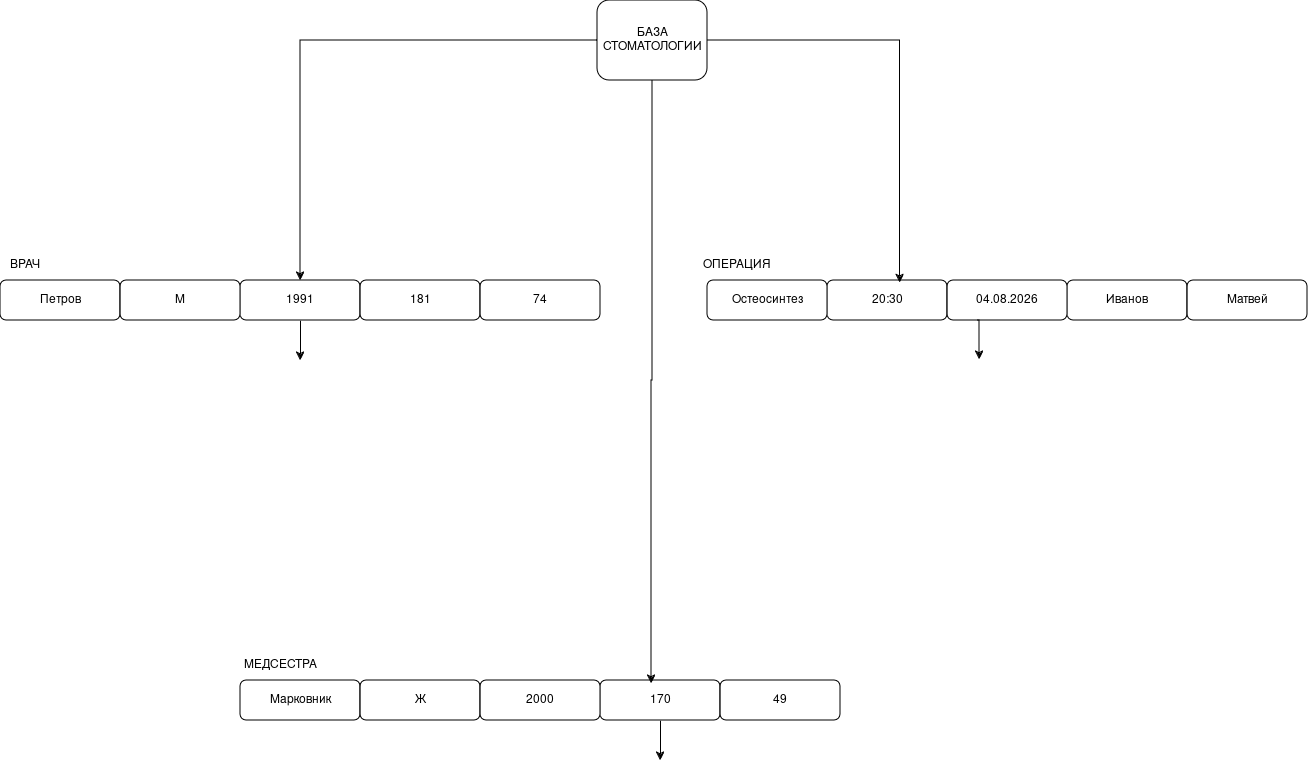

The diagram above was exported from draw.io. Its source (the exported page's mxGraphModel, read from the mxfile embedded in the PNG):
<mxGraphModel dx="2396" dy="1914" grid="1" gridSize="10" guides="1" tooltips="1" connect="1" arrows="1" fold="1" page="1" pageScale="1" pageWidth="827" pageHeight="1169" math="0" shadow="0">
  <root>
    <mxCell id="0" />
    <mxCell id="1" parent="0" />
    <mxCell id="mBopQKYcFNmU7HEtngVH-24" edge="1" parent="1" source="mBopQKYcFNmU7HEtngVH-1" style="edgeStyle=orthogonalEdgeStyle;rounded=0;orthogonalLoop=1;jettySize=auto;html=1;exitX=0;exitY=0.5;exitDx=0;exitDy=0;" target="mBopQKYcFNmU7HEtngVH-16">
      <mxGeometry relative="1" as="geometry" />
    </mxCell>
    <mxCell id="mBopQKYcFNmU7HEtngVH-1" parent="1" style="rounded=1;whiteSpace=wrap;html=1;" value="БАЗА СТОМАТОЛОГИИ" vertex="1">
      <mxGeometry height="80" width="110" x="357" y="-80" as="geometry" />
    </mxCell>
    <mxCell id="mBopQKYcFNmU7HEtngVH-15" parent="1" style="rounded=1;whiteSpace=wrap;html=1;" value="Петров" vertex="1">
      <mxGeometry height="40" width="120" x="-240" y="200" as="geometry" />
    </mxCell>
    <mxCell id="mBopQKYcFNmU7HEtngVH-35" edge="1" parent="1" source="mBopQKYcFNmU7HEtngVH-16" style="edgeStyle=orthogonalEdgeStyle;rounded=0;orthogonalLoop=1;jettySize=auto;html=1;exitX=0.5;exitY=1;exitDx=0;exitDy=0;entryX=0.5;entryY=0;entryDx=0;entryDy=0;">
      <mxGeometry relative="1" as="geometry">
        <mxPoint x="60" y="280" as="targetPoint" />
      </mxGeometry>
    </mxCell>
    <mxCell id="mBopQKYcFNmU7HEtngVH-16" parent="1" style="rounded=1;whiteSpace=wrap;html=1;" value="1991" vertex="1">
      <mxGeometry height="40" width="120" y="200" as="geometry" />
    </mxCell>
    <mxCell id="mBopQKYcFNmU7HEtngVH-17" parent="1" style="rounded=1;whiteSpace=wrap;html=1;" value="181" vertex="1">
      <mxGeometry height="40" width="120" x="120" y="200" as="geometry" />
    </mxCell>
    <mxCell id="mBopQKYcFNmU7HEtngVH-18" parent="1" style="rounded=1;whiteSpace=wrap;html=1;" value="Иванов" vertex="1">
      <mxGeometry height="40" width="120" x="827" y="200" as="geometry" />
    </mxCell>
    <mxCell id="mBopQKYcFNmU7HEtngVH-19" parent="1" style="rounded=1;whiteSpace=wrap;html=1;" value="20:30" vertex="1">
      <mxGeometry height="40" width="120" x="587" y="200" as="geometry" />
    </mxCell>
    <mxCell id="mBopQKYcFNmU7HEtngVH-20" parent="1" style="rounded=1;whiteSpace=wrap;html=1;" value="Остеосинтез" vertex="1">
      <mxGeometry height="40" width="120" x="467" y="200" as="geometry" />
    </mxCell>
    <mxCell id="mBopQKYcFNmU7HEtngVH-21" parent="1" style="rounded=1;whiteSpace=wrap;html=1;" value="Марковник" vertex="1">
      <mxGeometry height="40" width="120" y="600" as="geometry" />
    </mxCell>
    <mxCell id="mBopQKYcFNmU7HEtngVH-43" edge="1" parent="1" source="mBopQKYcFNmU7HEtngVH-22" style="edgeStyle=orthogonalEdgeStyle;rounded=0;orthogonalLoop=1;jettySize=auto;html=1;exitX=0.5;exitY=1;exitDx=0;exitDy=0;entryX=0.5;entryY=0;entryDx=0;entryDy=0;">
      <mxGeometry relative="1" as="geometry">
        <mxPoint x="420" y="680" as="targetPoint" />
      </mxGeometry>
    </mxCell>
    <mxCell id="mBopQKYcFNmU7HEtngVH-22" parent="1" style="rounded=1;whiteSpace=wrap;html=1;" value="170" vertex="1">
      <mxGeometry height="40" width="120" x="360" y="600" as="geometry" />
    </mxCell>
    <mxCell id="mBopQKYcFNmU7HEtngVH-23" parent="1" style="rounded=1;whiteSpace=wrap;html=1;" value="Ж" vertex="1">
      <mxGeometry height="40" width="120" x="120" y="600" as="geometry" />
    </mxCell>
    <mxCell id="mBopQKYcFNmU7HEtngVH-25" edge="1" parent="1" source="mBopQKYcFNmU7HEtngVH-1" style="edgeStyle=orthogonalEdgeStyle;rounded=0;orthogonalLoop=1;jettySize=auto;html=1;exitX=1;exitY=0.5;exitDx=0;exitDy=0;entryX=0.604;entryY=0.058;entryDx=0;entryDy=0;entryPerimeter=0;" target="mBopQKYcFNmU7HEtngVH-19">
      <mxGeometry relative="1" as="geometry" />
    </mxCell>
    <mxCell id="mBopQKYcFNmU7HEtngVH-26" edge="1" parent="1" source="mBopQKYcFNmU7HEtngVH-1" style="edgeStyle=orthogonalEdgeStyle;rounded=0;orthogonalLoop=1;jettySize=auto;html=1;exitX=0.5;exitY=1;exitDx=0;exitDy=0;entryX=0.425;entryY=0.075;entryDx=0;entryDy=0;entryPerimeter=0;" target="mBopQKYcFNmU7HEtngVH-22">
      <mxGeometry relative="1" as="geometry" />
    </mxCell>
    <mxCell id="mBopQKYcFNmU7HEtngVH-27" parent="1" style="text;html=1;whiteSpace=wrap;strokeColor=none;fillColor=none;align=center;verticalAlign=middle;rounded=0;" value="ВРАЧ" vertex="1">
      <mxGeometry height="30" width="50" x="-240" y="170" as="geometry" />
    </mxCell>
    <mxCell id="mBopQKYcFNmU7HEtngVH-28" parent="1" style="text;html=1;whiteSpace=wrap;strokeColor=none;fillColor=none;align=center;verticalAlign=middle;rounded=0;" value="ОПЕРАЦИЯ" vertex="1">
      <mxGeometry height="30" width="60" x="467" y="170" as="geometry" />
    </mxCell>
    <mxCell id="mBopQKYcFNmU7HEtngVH-29" parent="1" style="text;html=1;whiteSpace=wrap;strokeColor=none;fillColor=none;align=center;verticalAlign=middle;rounded=0;" value="МЕДСЕСТРА" vertex="1">
      <mxGeometry height="30" width="60" x="10" y="570" as="geometry" />
    </mxCell>
    <mxCell id="mBopQKYcFNmU7HEtngVH-30" parent="1" style="rounded=1;whiteSpace=wrap;html=1;" value="М" vertex="1">
      <mxGeometry height="40" width="120" x="-120" y="200" as="geometry" />
    </mxCell>
    <mxCell id="mBopQKYcFNmU7HEtngVH-31" parent="1" style="rounded=1;whiteSpace=wrap;html=1;" value="74" vertex="1">
      <mxGeometry height="40" width="120" x="240" y="200" as="geometry" />
    </mxCell>
    <mxCell id="mBopQKYcFNmU7HEtngVH-37" parent="1" style="rounded=1;whiteSpace=wrap;html=1;" value="2000" vertex="1">
      <mxGeometry height="40" width="120" x="240" y="600" as="geometry" />
    </mxCell>
    <mxCell id="mBopQKYcFNmU7HEtngVH-38" parent="1" style="rounded=1;whiteSpace=wrap;html=1;" value="49" vertex="1">
      <mxGeometry height="40" width="120" x="480" y="600" as="geometry" />
    </mxCell>
    <mxCell id="mBopQKYcFNmU7HEtngVH-44" parent="1" style="rounded=1;whiteSpace=wrap;html=1;" value="04.08.2026" vertex="1">
      <mxGeometry height="40" width="120" x="707" y="200" as="geometry" />
    </mxCell>
    <mxCell id="mBopQKYcFNmU7HEtngVH-45" parent="1" style="rounded=1;whiteSpace=wrap;html=1;" value="Матвей" vertex="1">
      <mxGeometry height="40" width="120" x="947" y="200" as="geometry" />
    </mxCell>
    <mxCell id="mBopQKYcFNmU7HEtngVH-53" edge="1" parent="1" source="mBopQKYcFNmU7HEtngVH-44" style="edgeStyle=orthogonalEdgeStyle;rounded=0;orthogonalLoop=1;jettySize=auto;html=1;exitX=0.25;exitY=1;exitDx=0;exitDy=0;entryX=0.825;entryY=-0.012;entryDx=0;entryDy=0;entryPerimeter=0;">
      <mxGeometry relative="1" as="geometry">
        <mxPoint x="739" y="279.03999999999996" as="targetPoint" />
      </mxGeometry>
    </mxCell>
  </root>
</mxGraphModel>